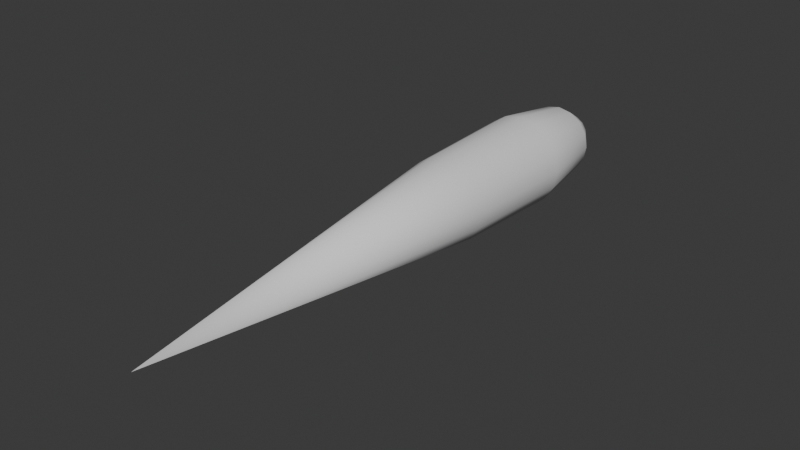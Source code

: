 # Source: projectile.blend  (saved by Blender 4.2.66; exported with 4.5.12 LTS)
import bpy
from mathutils import Matrix  # noqa: F401  (used for matrix-valued properties, if any)

bpy.ops.wm.read_factory_settings(use_empty=True)
scene = bpy.context.scene
scene.name = 'Scene'

# ---- collections
col_collection = bpy.data.collections.new('Collection'); scene.collection.children.link(col_collection)

# ---- world
world_world = bpy.data.worlds.new('World'); scene.world = world_world
world_world.use_nodes = True; world_world.node_tree.nodes.clear()
_N = world_world.node_tree.nodes; _L = world_world.node_tree.links
n0 = _N.new('ShaderNodeOutputWorld'); n0.name = 'World Output'; n0.location = (300, 300)
n1 = _N.new('ShaderNodeBackground'); n1.name = 'Background'; n1.location = (10, 300)
n1.inputs[0].default_value = (0.05088, 0.05088, 0.05088, 1.0)
_L.new(n1.outputs[0], n0.inputs[0])
n0.is_active_output = True
world_world.color = (0.05088, 0.05088, 0.05088)
world_world.sun_shadow_jitter_overblur = 0.0

# ---- meshes
me_cylinder = bpy.data.meshes.new('Cylinder')
me_cylinder.from_pydata([(0.5121, 2.344, 0.2121), (-0.2121, 2.344, -0.5121), (-0.5121, 2.344, -0.2121), (-0.5543, 2.344, -1.78e-07), (-0.5121, 2.344, 0.2121), (-0.2121, 2.344, 0.5121), (5.205e-16, -2.344, 1.77e-07), (-4.329e-09, 2.344, 0.5543), (-7.341e-16, 3.907, 0.6015), (-1.094e-15, 5.176, 0.2492), (0.2121, 2.344, 0.5121), (0.2302, 3.907, 0.5557), (0.1762, 4.839, 0.4253), (0.09535, 5.176, 0.2302), (0.3919, 2.344, 0.3919), (0.4253, 3.907, 0.4253), (0.3255, 4.839, 0.3255), (0.1762, 5.176, 0.1762), (0.5557, 3.907, 0.2302), (0.4253, 4.839, 0.1762), (0.2302, 5.176, 0.09535), (0.5543, 2.344, -2.606e-07), (0.6015, 3.907, -3.726e-07), (0.4604, 4.839, -4.106e-07), (0.2492, 5.176, -4.199e-07), (0.5121, 2.344, -0.2121), (0.5557, 3.907, -0.2302), (0.4253, 4.839, -0.1762), (0.2302, 5.176, -0.09535), (0.3919, 2.344, -0.3919), (0.4253, 3.907, -0.4253), (0.3255, 4.839, -0.3255), (0.1762, 5.176, -0.1762), (0.2121, 2.344, -0.5121), (0.2302, 3.907, -0.5557), (0.1762, 4.839, -0.4253), (0.09535, 5.176, -0.2302), (-2.025e-07, 2.344, -0.5543), (-1.552e-07, 3.907, -0.6015), (-1.455e-07, 4.839, -0.4604), (-7.762e-08, 5.176, -0.2492), (-1.189e-15, 5.354, -4.042e-07), (-0.2302, 3.907, -0.5557), (-0.1762, 4.668, -0.4253), (-0.09535, 5.176, -0.2302), (-0.3919, 2.344, -0.3919), (-0.4253, 3.907, -0.4253), (-0.3255, 4.668, -0.3255), (-0.1762, 5.176, -0.1762), (-0.5557, 3.907, -0.2302), (-0.4253, 4.668, -0.1762), (-0.2302, 5.176, -0.09535), (-0.6015, 3.907, -6.216e-08), (-0.4604, 4.668, -1.39e-07), (-0.2492, 5.176, -2.744e-07), (-0.5557, 3.907, 0.2302), (-0.4253, 4.668, 0.1762), (-0.2302, 5.176, 0.09535), (-0.3919, 2.344, 0.3919), (-0.4253, 3.907, 0.4253), (-0.3255, 4.668, 0.3255), (-0.1762, 5.176, 0.1762), (-0.2302, 3.907, 0.5557), (-0.1762, 4.839, 0.4253), (-0.09535, 5.176, 0.2302), (2.911e-07, 4.839, 0.4604)], [], [(7, 6, 10), (10, 6, 14), (14, 6, 0), (0, 6, 21), (21, 6, 25), (25, 6, 29), (29, 6, 33), (33, 6, 37), (37, 6, 1), (1, 6, 45), (45, 6, 2), (2, 6, 3), (3, 6, 4), (4, 6, 58), (7, 10, 14, 0, 21, 25, 29, 33, 37, 1, 45, 2, 3, 4, 58, 5), (58, 6, 5), (5, 6, 7), (9, 65, 12, 13), (8, 7, 10, 11), (41, 9, 13), (65, 8, 11, 12), (41, 13, 17), (12, 11, 15, 16), (13, 12, 16, 17), (11, 10, 14, 15), (41, 17, 20), (16, 15, 18, 19), (17, 16, 19, 20), (15, 14, 0, 18), (20, 19, 23, 24), (18, 0, 21, 22), (41, 20, 24), (19, 18, 22, 23), (24, 23, 27, 28), (22, 21, 25, 26), (41, 24, 28), (23, 22, 26, 27), (41, 28, 32), (27, 26, 30, 31), (28, 27, 31, 32), (26, 25, 29, 30), (31, 30, 34, 35), (32, 31, 35, 36), (30, 29, 33, 34), (41, 32, 36), (36, 35, 39, 40), (34, 33, 37, 38), (41, 36, 40), (35, 34, 38, 39), (38, 37, 1, 42), (41, 40, 44), (39, 38, 42, 43), (40, 39, 43, 44), (41, 44, 48), (43, 42, 46, 47), (44, 43, 47, 48), (42, 1, 45, 46), (48, 47, 50, 51), (46, 45, 2, 49), (41, 48, 51), (47, 46, 49, 50), (51, 50, 53, 54), (49, 2, 3, 52), (41, 51, 54), (50, 49, 52, 53), (41, 54, 57), (53, 52, 55, 56), (54, 53, 56, 57), (52, 3, 4, 55), (41, 57, 61), (56, 55, 59, 60), (57, 56, 60, 61), (55, 4, 58, 59), (61, 60, 63, 64), (59, 58, 5, 62), (41, 61, 64), (60, 59, 62, 63), (64, 63, 65, 9), (62, 5, 7, 8), (41, 64, 9), (63, 62, 8, 65)])
me_cylinder.polygons.foreach_set('use_smooth', [True] * 81)
_uv = me_cylinder.uv_layers.new(name='UVMap')
_uv.uv.foreach_set('vector', [0.25, 0.49, 0.25, 0.25, 0.3418, 0.4717, 0.3418, 0.4717, 0.25, 0.25, 0.4197, 0.4197, 0.4197, 0.4197, 0.25, 0.25, 0.4717, 0.3418, 0.4717, 0.3418, 0.25, 0.25, 0.49, 0.25, 0.49, 0.25, 0.25, 0.25, 0.4717, 0.1582, 0.4717, 0.1582, 0.25, 0.25, 0.4197, 0.08029, 0.4197, 0.08029, 0.25, 0.25, 0.3418, 0.02827, 0.3418, 0.02827, 0.25, 0.25, 0.25, 0.01, 0.25, 0.01, 0.25, 0.25, 0.1582, 0.02827, 0.1582, 0.02827, 0.25, 0.25, 0.08029, 0.08029, 0.08029, 0.08029, 0.25, 0.25, 0.02827, 0.1582, 0.02827, 0.1582, 0.25, 0.25, 0.01, 0.25, 0.01, 0.25, 0.25, 0.25, 0.02827, 0.3418, 0.02827, 0.3418, 0.25, 0.25, 0.08029, 0.4197, 0.75, 0.49, 0.8418, 0.4717, 0.9197, 0.4197, 0.9717, 0.3418, 0.99, 0.25, 0.9717, 0.1582, 0.9197, 0.08029, 0.8418, 0.02827, 0.75, 0.01, 0.6582, 0.02827, 0.5803, 0.08029, 0.5283, 0.1582, 0.51, 0.25, 0.5283, 0.3418, 0.5803, 0.4197, 0.6582, 0.4717, 0.08029, 0.4197, 0.25, 0.25, 0.1582, 0.4717, 0.1582, 0.4717, 0.25, 0.25, 0.25, 0.49, 0.75, 0.125, 0.75, 0.25, 0.6875, 0.25, 0.6875, 0.125, 0.75, 0.375, 0.75, 0.5, 0.6875, 0.5, 0.6875, 0.375, 0.7188, 0.0, 0.75, 0.125, 0.6875, 0.125, 0.75, 0.25, 0.75, 0.375, 0.6875, 0.375, 0.6875, 0.25, 0.6562, 0.0, 0.6875, 0.125, 0.625, 0.125, 0.6875, 0.25, 0.6875, 0.375, 0.625, 0.375, 0.625, 0.25, 0.6875, 0.125, 0.6875, 0.25, 0.625, 0.25, 0.625, 0.125, 0.6875, 0.375, 0.6875, 0.5, 0.625, 0.5, 0.625, 0.375, 0.5938, 0.0, 0.625, 0.125, 0.5625, 0.125, 0.625, 0.25, 0.625, 0.375, 0.5625, 0.375, 0.5625, 0.25, 0.625, 0.125, 0.625, 0.25, 0.5625, 0.25, 0.5625, 0.125, 0.625, 0.375, 0.625, 0.5, 0.5625, 0.5, 0.5625, 0.375, 0.5625, 0.125, 0.5625, 0.25, 0.5, 0.25, 0.5, 0.125, 0.5625, 0.375, 0.5625, 0.5, 0.5, 0.5, 0.5, 0.375, 0.5312, 0.0, 0.5625, 0.125, 0.5, 0.125, 0.5625, 0.25, 0.5625, 0.375, 0.5, 0.375, 0.5, 0.25, 0.5, 0.125, 0.5, 0.25, 0.4375, 0.25, 0.4375, 0.125, 0.5, 0.375, 0.5, 0.5, 0.4375, 0.5, 0.4375, 0.375, 0.4687, 0.0, 0.5, 0.125, 0.4375, 0.125, 0.5, 0.25, 0.5, 0.375, 0.4375, 0.375, 0.4375, 0.25, 0.4062, 0.0, 0.4375, 0.125, 0.375, 0.125, 0.4375, 0.25, 0.4375, 0.375, 0.375, 0.375, 0.375, 0.25, 0.4375, 0.125, 0.4375, 0.25, 0.375, 0.25, 0.375, 0.125, 0.4375, 0.375, 0.4375, 0.5, 0.375, 0.5, 0.375, 0.375, 0.375, 0.25, 0.375, 0.375, 0.3125, 0.375, 0.3125, 0.25, 0.375, 0.125, 0.375, 0.25, 0.3125, 0.25, 0.3125, 0.125, 0.375, 0.375, 0.375, 0.5, 0.3125, 0.5, 0.3125, 0.375, 0.3437, 0.0, 0.375, 0.125, 0.3125, 0.125, 0.3125, 0.125, 0.3125, 0.25, 0.25, 0.25, 0.25, 0.125, 0.3125, 0.375, 0.3125, 0.5, 0.25, 0.5, 0.25, 0.375, 0.2812, 0.0, 0.3125, 0.125, 0.25, 0.125, 0.3125, 0.25, 0.3125, 0.375, 0.25, 0.375, 0.25, 0.25, 0.25, 0.375, 0.25, 0.5, 0.1875, 0.5, 0.1875, 0.375, 0.2187, 0.0, 0.25, 0.125, 0.1875, 0.125, 0.25, 0.25, 0.25, 0.375, 0.1875, 0.375, 0.1875, 0.25, 0.25, 0.125, 0.25, 0.25, 0.1875, 0.25, 0.1875, 0.125, 0.1562, 0.0, 0.1875, 0.125, 0.125, 0.125, 0.1875, 0.25, 0.1875, 0.375, 0.125, 0.375, 0.125, 0.25, 0.1875, 0.125, 0.1875, 0.25, 0.125, 0.25, 0.125, 0.125, 0.1875, 0.375, 0.1875, 0.5, 0.125, 0.5, 0.125, 0.375, 0.125, 0.125, 0.125, 0.25, 0.0625, 0.25, 0.0625, 0.125, 0.125, 0.375, 0.125, 0.5, 0.0625, 0.5, 0.0625, 0.375, 0.09375, 0.0, 0.125, 0.125, 0.0625, 0.125, 0.125, 0.25, 0.125, 0.375, 0.0625, 0.375, 0.0625, 0.25, 0.0625, 0.125, 0.0625, 0.25, 0.0, 0.25, 0.0, 0.125, 0.0625, 0.375, 0.0625, 0.5, 0.0, 0.5, 0.0, 0.375, 0.03125, 0.0, 0.0625, 0.125, 0.0, 0.125, 0.0625, 0.25, 0.0625, 0.375, 0.0, 0.375, 0.0, 0.25, 0.9687, 0.0, 1.0, 0.125, 0.9375, 0.125, 1.0, 0.25, 1.0, 0.375, 0.9375, 0.375, 0.9375, 0.25, 1.0, 0.125, 1.0, 0.25, 0.9375, 0.25, 0.9375, 0.125, 1.0, 0.375, 1.0, 0.5, 0.9375, 0.5, 0.9375, 0.375, 0.9062, 0.0, 0.9375, 0.125, 0.875, 0.125, 0.9375, 0.25, 0.9375, 0.375, 0.875, 0.375, 0.875, 0.25, 0.9375, 0.125, 0.9375, 0.25, 0.875, 0.25, 0.875, 0.125, 0.9375, 0.375, 0.9375, 0.5, 0.875, 0.5, 0.875, 0.375, 0.875, 0.125, 0.875, 0.25, 0.8125, 0.25, 0.8125, 0.125, 0.875, 0.375, 0.875, 0.5, 0.8125, 0.5, 0.8125, 0.375, 0.8437, 0.0, 0.875, 0.125, 0.8125, 0.125, 0.875, 0.25, 0.875, 0.375, 0.8125, 0.375, 0.8125, 0.25, 0.8125, 0.125, 0.8125, 0.25, 0.75, 0.25, 0.75, 0.125, 0.8125, 0.375, 0.8125, 0.5, 0.75, 0.5, 0.75, 0.375, 0.7812, 0.0, 0.8125, 0.125, 0.75, 0.125, 0.8125, 0.25, 0.8125, 0.375, 0.75, 0.375, 0.75, 0.25])
me_cylinder.update()
me_cylinder.normals_split_custom_set([tuple(v) for v in zip(*[iter([0.0, -0.1174, 0.9931, -5.737e-07, -1.0, 4.263e-05, 0.38, -0.1174, 0.9175, 0.38, -0.1174, 0.9175, -5.737e-07, -1.0, 4.263e-05, 0.7022, -0.1174, 0.7022, 0.7022, -0.1174, 0.7022, -5.737e-07, -1.0, 4.263e-05, 0.9175, -0.1174, 0.38, 0.9175, -0.1174, 0.38, -5.737e-07, -1.0, 4.263e-05, 0.9931, -0.1174, -4.906e-08, 0.9931, -0.1174, -4.906e-08, -5.737e-07, -1.0, 4.263e-05, 0.9175, -0.1174, -0.38, 0.9175, -0.1174, -0.38, -5.737e-07, -1.0, 4.263e-05, 0.7022, -0.1174, -0.7022, 0.7022, -0.1174, -0.7022, -5.737e-07, -1.0, 4.263e-05, 0.38, -0.1174, -0.9175, 0.38, -0.1174, -0.9175, -5.737e-07, -1.0, 4.263e-05, -4.514e-07, -0.1174, -0.9931, -4.514e-07, -0.1174, -0.9931, -5.737e-07, -1.0, 4.263e-05, -0.38, -0.1174, -0.9175, -0.38, -0.1174, -0.9175, -5.737e-07, -1.0, 4.263e-05, -0.7022, -0.1174, -0.7022, -0.7022, -0.1174, -0.7022, -5.737e-07, -1.0, 4.263e-05, -0.9175, -0.1174, -0.38, -0.9175, -0.1174, -0.38, -5.737e-07, -1.0, 4.263e-05, -0.9931, -0.1174, -9.813e-09, -0.9931, -0.1174, -9.813e-09, -5.737e-07, -1.0, 4.263e-05, -0.9175, -0.1174, 0.38, -0.9175, -0.1174, 0.38, -5.737e-07, -1.0, 4.263e-05, -0.7022, -0.1174, 0.7022, 0.0, 1.0, 9.507e-08, 0.0, 1.0, 9.507e-08, 0.0, 1.0, 9.507e-08, 0.0, 1.0, 9.507e-08, 0.0, 1.0, 9.507e-08, 0.0, 1.0, 9.507e-08, 0.0, 1.0, 9.507e-08, 0.0, 1.0, 9.507e-08, 0.0, 1.0, 9.507e-08, 0.0, 1.0, 9.507e-08, 0.0, 1.0, 9.507e-08, 0.0, 1.0, 9.507e-08, 0.0, 1.0, 9.507e-08, 0.0, 1.0, 9.507e-08, 0.0, 1.0, 9.507e-08, 0.0, 1.0, 9.507e-08, -0.7022, -0.1174, 0.7022, -5.737e-07, -1.0, 4.263e-05, -0.38, -0.1174, 0.9175, -0.38, -0.1174, 0.9175, -5.737e-07, -1.0, 4.263e-05, 0.0, -0.1174, 0.9931, -2.984e-08, 0.673, 0.7397, 7.062e-08, 0.3395, 0.9406, 0.36, 0.3395, 0.869, 0.2831, 0.673, 0.6834, -5.892e-08, 0.05941, 0.9982, -6.745e-08, -0.03023, 0.9995, 0.3825, -0.03023, 0.9235, 0.382, 0.05941, 0.9222, -9.141e-08, 1.0, 2.824e-07, -2.984e-08, 0.673, 0.7397, 0.2831, 0.673, 0.6834, 7.062e-08, 0.3395, 0.9406, -5.892e-08, 0.05941, 0.9982, 0.382, 0.05941, 0.9222, 0.36, 0.3395, 0.869, -9.141e-08, 1.0, 2.824e-07, 0.2831, 0.673, 0.6834, 0.523, 0.673, 0.523, 0.36, 0.3395, 0.869, 0.382, 0.05941, 0.9222, 0.7059, 0.05941, 0.7059, 0.6651, 0.3395, 0.6651, 0.2831, 0.673, 0.6834, 0.36, 0.3395, 0.869, 0.6651, 0.3395, 0.6651, 0.523, 0.673, 0.523, 0.382, 0.05941, 0.9222, 0.3825, -0.03023, 0.9235, 0.7068, -0.03023, 0.7068, 0.7059, 0.05941, 0.7059, -9.141e-08, 1.0, 2.824e-07, 0.523, 0.673, 0.523, 0.6834, 0.673, 0.2831, 0.6651, 0.3395, 0.6651, 0.7059, 0.05941, 0.7059, 0.9222, 0.05941, 0.382, 0.869, 0.3395, 0.36, 0.523, 0.673, 0.523, 0.6651, 0.3395, 0.6651, 0.869, 0.3395, 0.36, 0.6834, 0.673, 0.2831, 0.7059, 0.05941, 0.7059, 0.7068, -0.03023, 0.7068, 0.9235, -0.03023, 0.3825, 0.9222, 0.05941, 0.382, 0.6834, 0.673, 0.2831, 0.869, 0.3395, 0.36, 0.9406, 0.3395, 1.841e-07, 0.7397, 0.673, 7.486e-07, 0.9222, 0.05941, 0.382, 0.9235, -0.03023, 0.3825, 0.9995, -0.03023, -8.672e-08, 0.9982, 0.05941, -1.129e-07, -9.141e-08, 1.0, 2.824e-07, 0.6834, 0.673, 0.2831, 0.7397, 0.673, 7.486e-07, 0.869, 0.3395, 0.36, 0.9222, 0.05941, 0.382, 0.9982, 0.05941, -1.129e-07, 0.9406, 0.3395, 1.841e-07, 0.7397, 0.673, 7.486e-07, 0.9406, 0.3395, 1.841e-07, 0.869, 0.3395, -0.36, 0.6834, 0.673, -0.2831, 0.9982, 0.05941, -1.129e-07, 0.9995, -0.03023, -8.672e-08, 0.9235, -0.03023, -0.3825, 0.9222, 0.05941, -0.382, -9.141e-08, 1.0, 2.824e-07, 0.7397, 0.673, 7.486e-07, 0.6834, 0.673, -0.2831, 0.9406, 0.3395, 1.841e-07, 0.9982, 0.05941, -1.129e-07, 0.9222, 0.05941, -0.382, 0.869, 0.3395, -0.36, -9.141e-08, 1.0, 2.824e-07, 0.6834, 0.673, -0.2831, 0.523, 0.673, -0.523, 0.869, 0.3395, -0.36, 0.9222, 0.05941, -0.382, 0.7059, 0.05941, -0.7059, 0.6651, 0.3395, -0.6651, 0.6834, 0.673, -0.2831, 0.869, 0.3395, -0.36, 0.6651, 0.3395, -0.6651, 0.523, 0.673, -0.523, 0.9222, 0.05941, -0.382, 0.9235, -0.03023, -0.3825, 0.7068, -0.03023, -0.7068, 0.7059, 0.05941, -0.7059, 0.6651, 0.3395, -0.6651, 0.7059, 0.05941, -0.7059, 0.382, 0.05941, -0.9222, 0.36, 0.3395, -0.869, 0.523, 0.673, -0.523, 0.6651, 0.3395, -0.6651, 0.36, 0.3395, -0.869, 0.2831, 0.673, -0.6834, 0.7059, 0.05941, -0.7059, 0.7068, -0.03023, -0.7068, 0.3825, -0.03023, -0.9235, 0.382, 0.05941, -0.9222, -9.141e-08, 1.0, 2.824e-07, 0.523, 0.673, -0.523, 0.2831, 0.673, -0.6834, 0.2831, 0.673, -0.6834, 0.36, 0.3395, -0.869, -0.09903, 0.3582, -0.9284, -0.07427, 0.6609, -0.7468, 0.382, 0.05941, -0.9222, 0.3825, -0.03023, -0.9235, -2.794e-07, -0.03023, -0.9995, -0.01638, 0.06325, -0.9979, -9.141e-08, 1.0, 2.824e-07, 0.2831, 0.673, -0.6834, -0.07427, 0.6609, -0.7468, 0.36, 0.3395, -0.869, 0.382, 0.05941, -0.9222, -0.01638, 0.06325, -0.9979, -0.09903, 0.3582, -0.9284, -0.01638, 0.06325, -0.9979, -2.794e-07, -0.03023, -0.9995, -0.3825, -0.03023, -0.9235, -0.3968, 0.07079, -0.9152, -9.141e-08, 1.0, 2.824e-07, -0.07427, 0.6609, -0.7468, -0.3703, 0.6137, -0.6973, -0.09903, 0.3582, -0.9284, -0.01638, 0.06325, -0.9979, -0.3968, 0.07079, -0.9152, -0.422, 0.2559, -0.8697, -0.07427, 0.6609, -0.7468, -0.09903, 0.3582, -0.9284, -0.422, 0.2559, -0.8697, -0.3703, 0.6137, -0.6973, -9.141e-08, 1.0, 2.824e-07, -0.3703, 0.6137, -0.6973, -0.5624, 0.6062, -0.5624, -0.422, 0.2559, -0.8697, -0.3968, 0.07079, -0.9152, -0.7051, 0.07558, -0.7051, -0.6786, 0.2813, -0.6786, -0.3703, 0.6137, -0.6973, -0.422, 0.2559, -0.8697, -0.6786, 0.2813, -0.6786, -0.5624, 0.6062, -0.5624, -0.3968, 0.07079, -0.9152, -0.3825, -0.03023, -0.9235, -0.7068, -0.03023, -0.7068, -0.7051, 0.07558, -0.7051, -0.5624, 0.6062, -0.5624, -0.6786, 0.2813, -0.6786, -0.8866, 0.2813, -0.3672, -0.7348, 0.6062, -0.3044, -0.7051, 0.07558, -0.7051, -0.7068, -0.03023, -0.7068, -0.9235, -0.03023, -0.3825, -0.9212, 0.07558, -0.3816, -9.141e-08, 1.0, 2.824e-07, -0.5624, 0.6062, -0.5624, -0.7348, 0.6062, -0.3044, -0.6786, 0.2813, -0.6786, -0.7051, 0.07558, -0.7051, -0.9212, 0.07558, -0.3816, -0.8866, 0.2813, -0.3672, -0.7348, 0.6062, -0.3044, -0.8866, 0.2813, -0.3672, -0.9596, 0.2813, 7.915e-07, -0.7953, 0.6062, 1.903e-06, -0.9212, 0.07558, -0.3816, -0.9235, -0.03023, -0.3825, -0.9995, -0.03023, 2.216e-07, -0.9971, 0.07558, 4.829e-07, -9.141e-08, 1.0, 2.824e-07, -0.7348, 0.6062, -0.3044, -0.7953, 0.6062, 1.903e-06, -0.8866, 0.2813, -0.3672, -0.9212, 0.07558, -0.3816, -0.9971, 0.07558, 4.829e-07, -0.9596, 0.2813, 7.915e-07, -9.141e-08, 1.0, 2.824e-07, -0.7953, 0.6062, 1.903e-06, -0.7348, 0.6062, 0.3044, -0.9596, 0.2813, 7.915e-07, -0.9971, 0.07558, 4.829e-07, -0.9212, 0.07558, 0.3816, -0.8866, 0.2813, 0.3672, -0.7953, 0.6062, 1.903e-06, -0.9596, 0.2813, 7.915e-07, -0.8866, 0.2813, 0.3672, -0.7348, 0.6062, 0.3044, -0.9971, 0.07558, 4.829e-07, -0.9995, -0.03023, 2.216e-07, -0.9235, -0.03023, 0.3825, -0.9212, 0.07558, 0.3816, -9.141e-08, 1.0, 2.824e-07, -0.7348, 0.6062, 0.3044, -0.6089, 0.6137, 0.5025, -0.8866, 0.2813, 0.3672, -0.9212, 0.07558, 0.3816, -0.7169, 0.07079, 0.6936, -0.7227, 0.2559, 0.642, -0.7348, 0.6062, 0.3044, -0.8866, 0.2813, 0.3672, -0.7227, 0.2559, 0.642, -0.6089, 0.6137, 0.5025, -0.9212, 0.07558, 0.3816, -0.9235, -0.03023, 0.3825, -0.7068, -0.03023, 0.7068, -0.7169, 0.07079, 0.6936, -0.6089, 0.6137, 0.5025, -0.7227, 0.2559, 0.642, -0.4468, 0.3582, 0.8198, -0.3544, 0.6609, 0.6615, -0.7169, 0.07079, 0.6936, -0.7068, -0.03023, 0.7068, -0.3825, -0.03023, 0.9235, -0.397, 0.06325, 0.9156, -9.141e-08, 1.0, 2.824e-07, -0.6089, 0.6137, 0.5025, -0.3544, 0.6609, 0.6615, -0.7227, 0.2559, 0.642, -0.7169, 0.07079, 0.6936, -0.397, 0.06325, 0.9156, -0.4468, 0.3582, 0.8198, -0.3544, 0.6609, 0.6615, -0.4468, 0.3582, 0.8198, 7.062e-08, 0.3395, 0.9406, -2.984e-08, 0.673, 0.7397, -0.397, 0.06325, 0.9156, -0.3825, -0.03023, 0.9235, -6.745e-08, -0.03023, 0.9995, -5.892e-08, 0.05941, 0.9982, -9.141e-08, 1.0, 2.824e-07, -0.3544, 0.6609, 0.6615, -2.984e-08, 0.673, 0.7397, -0.4468, 0.3582, 0.8198, -0.397, 0.06325, 0.9156, -5.892e-08, 0.05941, 0.9982, 7.062e-08, 0.3395, 0.9406])] * 3)])

# ---- objects
ob_cylinder = bpy.data.objects.new('Cylinder', me_cylinder)

# ---- transforms, parenting, visibility, modifiers, constraints
ob_cylinder.location = (4.52e-32, -0.2954, 2.036e-16)
ob_cylinder.scale = (0.18, 0.18, 0.18)

# ---- collection membership
col_collection.objects.link(ob_cylinder)

# ---- scene / render settings (as saved in the file)
scene.frame_start = 1; scene.frame_end = 250; scene.frame_set(1)
scene.render.engine = 'BLENDER_EEVEE_NEXT'
bpy.context.view_layer.update()

# ---- added for rendering (the .blend has no active camera and no usable light): camera, sun
cam_auto = bpy.data.cameras.new('AutoCamera')
cam_auto.lens = 50.0
cam_auto.sensor_width = 36.0
cam_auto.clip_end = 1000.0
ob_auto_camera = bpy.data.objects.new('AutoCamera', cam_auto)
scene.collection.objects.link(ob_auto_camera)
ob_auto_camera.location = (1.31327, -1.60034, 1.05062)
ob_auto_camera.rotation_euler = (1.09748, -7.21219e-08, 0.694738)
scene.camera = ob_auto_camera
light_auto_sun = bpy.data.lights.new('AutoSun', 'SUN')
light_auto_sun.energy = 3.0
light_auto_sun.angle = 0.0523599
ob_auto_sun = bpy.data.objects.new('AutoSun', light_auto_sun)
scene.collection.objects.link(ob_auto_sun)
ob_auto_sun.rotation_euler = (0.872665, 0.174533, 0.523599)
bpy.context.view_layer.update()
